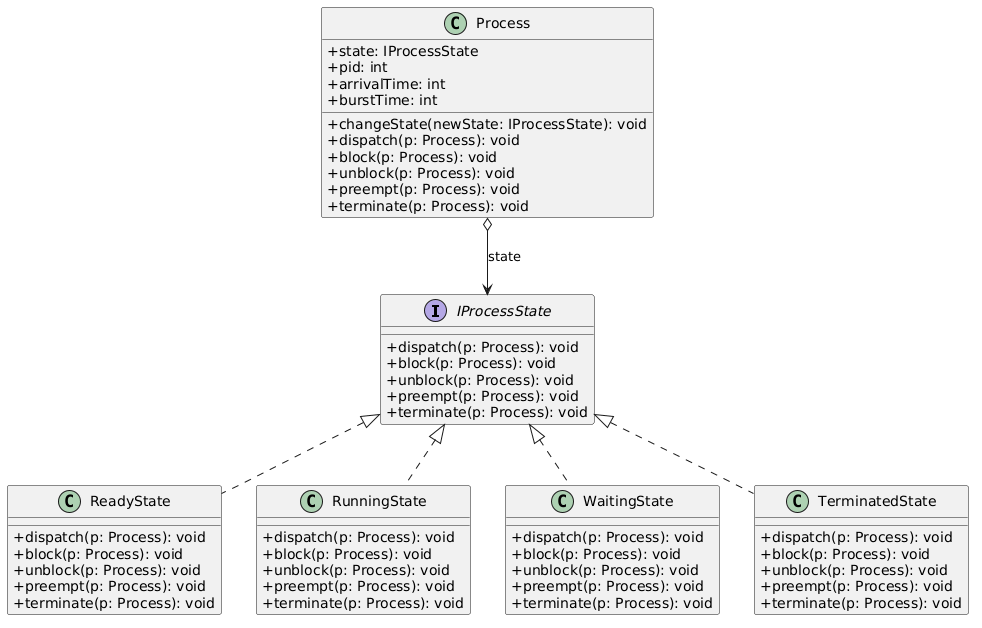

The diagram above was rendered by PlantUML. Its source (embedded in the PNG):
@startuml
skinparam classAttributeIconSize 0

interface IProcessState {
    +dispatch(p: Process): void
    +block(p: Process): void
    +unblock(p: Process): void
    +preempt(p: Process): void
    +terminate(p: Process): void
}

class Process {
    +state: IProcessState
    +pid: int
    +arrivalTime: int
    +burstTime: int
    +changeState(newState: IProcessState): void
    +dispatch(p: Process): void
    +block(p: Process): void
    +unblock(p: Process): void
    +preempt(p: Process): void
    +terminate(p: Process): void
}

class ReadyState {
    +dispatch(p: Process): void
    +block(p: Process): void
    +unblock(p: Process): void
    +preempt(p: Process): void
    +terminate(p: Process): void
}

class RunningState {
    +dispatch(p: Process): void
    +block(p: Process): void
    +unblock(p: Process): void
    +preempt(p: Process): void
    +terminate(p: Process): void
}

class WaitingState {
    +dispatch(p: Process): void
    +block(p: Process): void
    +unblock(p: Process): void
    +preempt(p: Process): void
    +terminate(p: Process): void
}

class TerminatedState {
    +dispatch(p: Process): void
    +block(p: Process): void
    +unblock(p: Process): void
    +preempt(p: Process): void
    +terminate(p: Process): void
}

Process o--> IProcessState : state
IProcessState <|.. ReadyState
IProcessState <|.. RunningState
IProcessState <|.. WaitingState
IProcessState <|.. TerminatedState
@enduml